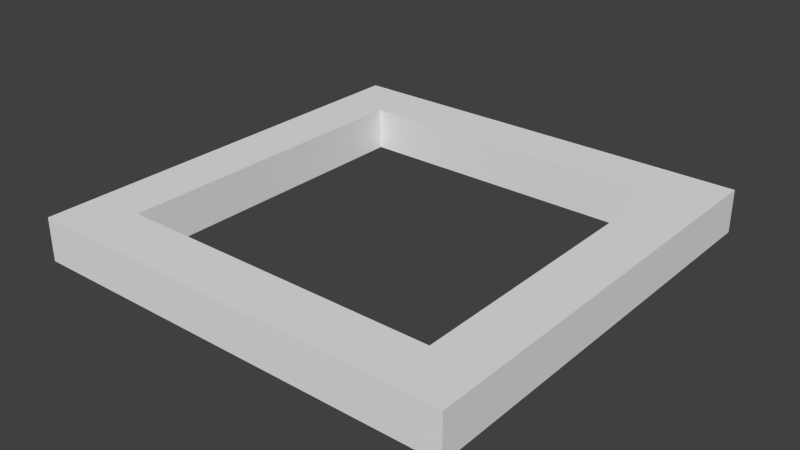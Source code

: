 # Source: square.blend  (saved by Blender 2.76.0; exported with 4.5.12 LTS)
import bpy
from mathutils import Matrix  # noqa: F401  (used for matrix-valued properties, if any)

bpy.ops.wm.read_factory_settings(use_empty=True)
scene = bpy.context.scene
scene.name = 'Scene'

# ---- collections
col_collection_1 = bpy.data.collections.new('Collection 1'); scene.collection.children.link(col_collection_1)

# ---- world
world_world = bpy.data.worlds.new('World'); scene.world = world_world
world_world.color = (0.05088, 0.05088, 0.05088)
world_world.use_sun_shadow = False
world_world.sun_shadow_jitter_overblur = 0.0
world_world.cycles.sampling_method = 'MANUAL'
world_world.cycles.sample_map_resolution = 256

# ---- meshes
me_plane = bpy.data.meshes.new('Plane')
me_plane.from_pydata([(-0.5, -0.5, 0.0), (0.5, -0.5, 0.0), (-0.5, 0.5, 0.0), (0.5, 0.5, 0.0), (-0.5, 0.0, 0.0), (0.0, -0.5, 0.0), (0.5, 0.0, 0.0), (0.0, 0.5, 0.0), (-0.125, 0.5, 0.1), (-0.5, -0.25, 0.0), (0.25, -0.5, 0.0), (0.5, 0.25, 0.0), (-0.25, 0.5, 0.0), (-0.5, 0.25, 0.0), (-0.25, -0.5, 0.0), (0.5, -0.25, 0.0), (0.25, 0.5, 0.0), (0.5, 0.25, 0.1), (0.5, 0.125, 0.1), (0.25, -0.5, 0.1), (0.125, -0.5, 0.1), (-0.5, -0.25, 0.1), (-0.5, -0.125, 0.1), (-0.375, 0.0, 0.1), (0.0, 0.375, 0.1), (-0.5, -0.375, 0.0), (0.375, -0.5, 0.0), (0.5, 0.375, 0.0), (-0.375, 0.5, 0.0), (-0.5, 0.125, 0.0), (-0.125, -0.5, 0.0), (0.5, -0.125, 0.0), (0.125, 0.5, 0.0), (0.0, 0.375, 0.0), (0.0, 0.5, 0.1), (-0.375, 0.0, 0.0), (0.125, 0.5, 0.1), (-0.5, -0.125, 0.0), (0.125, -0.5, 0.0), (0.5, 0.125, 0.0), (-0.125, 0.5, 0.0), (-0.5, 0.375, 0.0), (-0.375, -0.5, 0.0), (0.5, -0.375, 0.0), (0.375, 0.5, 0.0), (0.5, 0.0, 0.1), (0.0, -0.375, 0.0), (0.5, -0.125, 0.1), (0.375, 0.0, 0.0), (0.0, -0.5, 0.1), (0.25, -0.375, 0.0), (-0.125, -0.5, 0.1), (0.375, -0.25, 0.0), (-0.5, 0.0, 0.1), (-0.25, -0.375, 0.0), (-0.375, -0.25, 0.0), (-0.5, 0.125, 0.1), (-0.25, 0.375, 0.0), (-0.5, 0.5, 0.1), (-0.375, 0.25, 0.0), (-0.375, 0.5, 0.1), (0.25, 0.375, 0.0), (0.5, 0.5, 0.1), (0.5, 0.375, 0.1), (0.375, 0.25, 0.0), (0.375, 0.125, 0.0), (0.5, -0.5, 0.1), (0.125, 0.375, 0.0), (0.375, -0.5, 0.1), (-0.375, 0.125, 0.0), (-0.375, 0.375, 0.0), (-0.125, -0.375, 0.0), (-0.375, -0.375, 0.0), (-0.375, -0.125, 0.0), (0.375, -0.375, 0.0), (0.125, -0.375, 0.0), (-0.5, -0.5, 0.1), (0.375, -0.125, 0.0), (-0.5, -0.375, 0.1), (-0.125, 0.375, 0.0), (0.375, 0.375, 0.0), (-0.25, 0.5, 0.1), (-0.5, 0.375, 0.1), (-0.5, 0.25, 0.1), (-0.375, -0.5, 0.1), (-0.25, -0.5, 0.1), (0.5, -0.375, 0.1), (0.5, -0.25, 0.1), (0.375, 0.5, 0.1), (0.25, 0.5, 0.1), (-0.375, -0.25, 0.1), (-0.25, 0.375, 0.1), (-0.375, 0.25, 0.1), (0.25, 0.375, 0.1), (0.0, -0.375, 0.1), (0.375, 0.0, 0.1), (0.25, -0.375, 0.1), (0.375, -0.25, 0.1), (-0.25, -0.375, 0.1), (0.375, 0.25, 0.1), (0.375, 0.125, 0.1), (0.125, 0.375, 0.1), (-0.375, 0.125, 0.1), (-0.375, 0.375, 0.1), (-0.125, -0.375, 0.1), (-0.375, -0.375, 0.1), (-0.375, -0.125, 0.1), (0.375, -0.375, 0.1), (0.125, -0.375, 0.1), (0.375, -0.125, 0.1), (-0.125, 0.375, 0.1), (0.375, 0.375, 0.1)], [], [(80, 44, 3, 27), (79, 40, 7, 33), (32, 7, 34, 36), (77, 48, 6, 31), (57, 79, 110, 91), (3, 44, 88, 62), (74, 52, 15, 43), (54, 72, 105, 98), (31, 6, 45, 47), (1, 43, 86, 66), (70, 28, 12, 57), (30, 5, 49, 51), (0, 42, 84, 76), (67, 32, 16, 61), (99, 17, 63, 111), (65, 64, 11, 39), (93, 111, 88, 89), (91, 110, 8, 81), (48, 65, 39, 6), (97, 87, 47, 109), (20, 19, 96, 108), (49, 20, 108, 94), (33, 7, 32, 67), (68, 66, 86, 107), (19, 68, 107, 96), (21, 90, 106, 22), (22, 106, 23, 53), (84, 85, 98, 105), (29, 13, 59, 69), (4, 29, 69, 35), (76, 84, 105, 78), (41, 2, 28, 70), (13, 41, 70, 59), (78, 105, 90, 21), (51, 49, 94, 104), (14, 54, 71, 30), (30, 71, 46, 5), (25, 9, 55, 72), (0, 25, 72, 42), (42, 72, 54, 14), (37, 4, 35, 73), (9, 37, 73, 55), (85, 51, 104, 98), (83, 92, 103, 82), (10, 50, 74, 26), (26, 74, 43, 1), (82, 103, 60, 58), (5, 46, 75, 38), (38, 75, 50, 10), (53, 23, 102, 56), (56, 102, 92, 83), (24, 101, 36, 34), (95, 45, 18, 100), (100, 18, 17, 99), (52, 77, 31, 15), (101, 93, 89, 36), (103, 91, 81, 60), (107, 86, 87, 97), (57, 12, 40, 79), (109, 47, 45, 95), (110, 24, 34, 8), (61, 16, 44, 80), (111, 63, 62, 88), (64, 80, 27, 11), (73, 35, 23, 106), (79, 33, 24, 110), (55, 73, 106, 90), (80, 64, 99, 111), (61, 80, 111, 93), (52, 74, 107, 97), (33, 67, 101, 24), (37, 9, 21, 22), (67, 61, 93, 101), (38, 10, 19, 20), (74, 50, 96, 107), (9, 25, 78, 21), (39, 11, 17, 18), (10, 26, 68, 19), (40, 12, 81, 8), (11, 27, 63, 17), (41, 13, 83, 82), (12, 28, 60, 81), (42, 14, 85, 84), (75, 46, 94, 108), (69, 59, 92, 102), (13, 29, 56, 83), (43, 15, 87, 86), (50, 75, 108, 96), (35, 69, 102, 23), (14, 30, 51, 85), (44, 16, 89, 88), (15, 31, 47, 87), (16, 32, 36, 89), (59, 70, 103, 92), (48, 77, 109, 95), (77, 52, 97, 109), (70, 57, 91, 103), (4, 37, 22, 53), (25, 0, 76, 78), (5, 38, 20, 49), (26, 1, 66, 68), (71, 54, 98, 104), (64, 65, 100, 99), (6, 39, 18, 45), (27, 3, 62, 63), (46, 71, 104, 94), (65, 48, 95, 100), (7, 40, 8, 34), (28, 2, 58, 60), (72, 55, 90, 105), (2, 41, 82, 58), (29, 4, 53, 56)])
me_plane.use_remesh_preserve_volume = False
me_plane.use_remesh_preserve_attributes = False
me_plane.use_mirror_vertex_groups = False
me_plane.update()

# ---- objects
ob_plane = bpy.data.objects.new('Plane', me_plane)

# ---- transforms, parenting, visibility, modifiers, constraints
ob_plane.location = (0.0, 0.0, 0.0)
ob_plane.lineart.crease_threshold = 0.0

# ---- collection membership
col_collection_1.objects.link(ob_plane)

# ---- scene / render settings (as saved in the file)
scene.frame_start = 1; scene.frame_end = 250; scene.frame_set(1)
scene.render.engine = 'BLENDER_EEVEE_NEXT'
scene.render.resolution_percentage = 50
scene.render.fps = 30
scene.render.dither_intensity = 0.0
scene.cycles.use_denoising = False
scene.cycles.samples = 10
scene.cycles.sampling_pattern = 'TABULATED_SOBOL'
scene.cycles.light_sampling_threshold = 0.0
scene.cycles.use_adaptive_sampling = False
scene.cycles.use_light_tree = False
scene.cycles.blur_glossy = 0.0
scene.cycles.pixel_filter_type = 'GAUSSIAN'
scene.cycles.sample_clamp_indirect = 0.0
scene.view_settings.view_transform = 'Standard'
bpy.context.view_layer.update()

# ---- added for rendering (the .blend has no active camera and no usable light): camera, sun
cam_auto = bpy.data.cameras.new('AutoCamera')
cam_auto.lens = 50.0
cam_auto.sensor_width = 36.0
cam_auto.clip_end = 1000.0
ob_auto_camera = bpy.data.objects.new('AutoCamera', cam_auto)
scene.collection.objects.link(ob_auto_camera)
ob_auto_camera.location = (1.31173, -1.57408, 1.09939)
ob_auto_camera.rotation_euler = (1.09748, -7.21219e-08, 0.694738)
scene.camera = ob_auto_camera
light_auto_sun = bpy.data.lights.new('AutoSun', 'SUN')
light_auto_sun.energy = 3.0
light_auto_sun.angle = 0.0523599
ob_auto_sun = bpy.data.objects.new('AutoSun', light_auto_sun)
scene.collection.objects.link(ob_auto_sun)
ob_auto_sun.rotation_euler = (0.872665, 0.174533, 0.523599)
bpy.context.view_layer.update()
